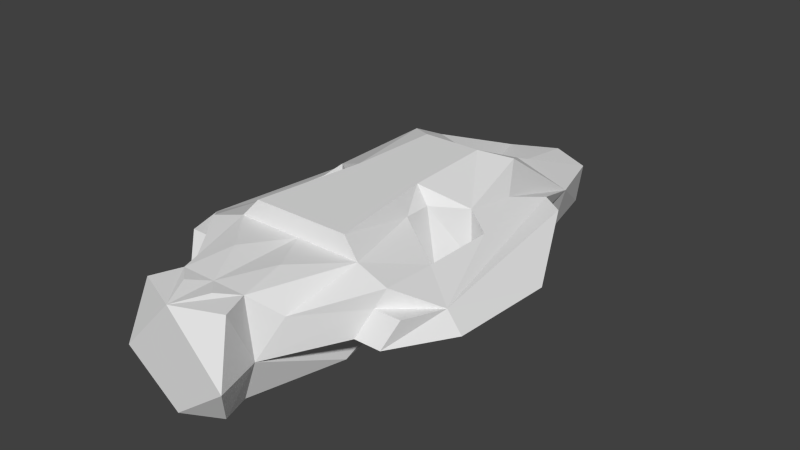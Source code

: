 # Source: fast.blend  (saved by Blender 2.64.2; exported with 4.5.12 LTS)
import bpy
from mathutils import Matrix  # noqa: F401  (used for matrix-valued properties, if any)

bpy.ops.wm.read_factory_settings(use_empty=True)
scene = bpy.context.scene
scene.name = 'Scene'

# ---- collections
col_collection_1 = bpy.data.collections.new('Collection 1'); scene.collection.children.link(col_collection_1)

# ---- world
world_world = bpy.data.worlds.new('World'); scene.world = world_world
world_world.color = (0.05088, 0.05088, 0.05088)
world_world.use_sun_shadow = False
world_world.sun_shadow_jitter_overblur = 0.0
world_world.cycles.sampling_method = 'MANUAL'
world_world.cycles.sample_map_resolution = 256

# ---- meshes
me_plane_002 = bpy.data.meshes.new('Plane.002')
me_plane_002.from_pydata([(-2.759, -14.76, 2.749), (-4.423, -8.537, 6.616), (-2.29, -14.76, 6.616), (-3.69, -13.29, 5.204), (-3.648, -0.8403, 2.749), (-5.251, 0.6982, 3.113), (-3.024, -0.8403, 6.616), (-5.12, 0.6982, 6.496), (-2.347, -0.8403, 0.0), (-2.4, 17.45, 0.0), (-3.48, 12.7, 0.0), (-4.501, 4.418, 0.0), (-3.091, 16.92, 3.113), (-4.285, 12.7, 3.113), (-3.091, 8.406, 6.616), (-3.915, 6.743, 7.349), (4.768e-07, 0.08787, 0.0), (4.768e-07, 17.45, 0.0), (-3.424, -8.537, 0.0), (0.0, 18.47, 3.113), (4.768e-07, 7.227, 6.616), (4.768e-07, 9.203, 4.271), (-2.347, -2.679, 0.0), (-3.648, -2.679, 2.749), (-3.024, -2.679, 6.616), (4.768e-07, -3.059, 0.0), (4.768e-07, -8.537, 0.0), (-1.784, -14.76, 0.0), (4.768e-07, -8.537, 6.616), (4.768e-07, -14.76, 0.0), (4.768e-07, -14.76, 6.616), (-3.636, -17.87, 2.749), (-2.34, -16.63, 0.0), (-3.013, -16.63, 6.616), (4.768e-07, -17.87, 0.0), (4.768e-07, -17.87, 6.616), (-2.27, -0.8403, 7.844), (-2.013, 5.445, 7.844), (4.768e-07, 5.445, 7.844), (-3.31, -8.319, 7.844), (4.768e-07, -8.319, 7.844), (-1.726, -11.65, 6.844), (-1.079, -15.8, 6.764), (-6.239, -9.32, 4.799), (-6.697, -8.784, 5.98), (-5.627, -10.24, 3.113), (-6.174, -5.069, 3.113), (-5.116, 4.615, 5.853), (-6.327, 0.6982, 3.113), (-5.112, 8.045, 3.113), (-5.658, 8.034, 4.746), (-10.26, 0.6982, 3.113), (-6.878, 7.058, 3.113), (-7.222, 7.026, 4.675), (-8.046, -9.32, 4.799), (-9.023, -6.624, 4.641), (-7.434, -10.24, 3.113), (-9.843, -6.367, 3.113), (-1.784, -14.76, 0.0), (-1.784, -14.76, 0.0), (-6.487, -4.858, 5.624), (-6.382, 0.3194, 5.447)], [], [(2, 1, 3), (0, 2, 3), (45, 43, 54, 56), (9, 16, 8), (17, 16, 9), (8, 10, 9), (8, 11, 10), (15, 14, 13), (17, 9, 19), (13, 12, 9), (22, 23, 8), (21, 14, 20), (21, 12, 14), (9, 12, 19), (14, 12, 13), (10, 13, 9), (19, 12, 21), (25, 22, 16), (26, 18, 22), (29, 27, 26), (5, 10, 11), (34, 32, 58), (22, 8, 16), (25, 26, 22), (22, 18, 23), (59, 18, 26), (29, 34, 58), (35, 33, 31), (34, 31, 32), (37, 20, 14), (40, 39, 28), (38, 20, 37), (34, 35, 31), (37, 14, 15), (8, 4, 5), (23, 24, 6), (8, 5, 11), (13, 10, 5), (52, 53, 50, 49), (30, 2, 42), (58, 0, 18), (31, 33, 0), (32, 31, 0), (23, 4, 8), (4, 23, 6), (24, 60, 1), (42, 35, 30), (18, 0, 23), (33, 2, 0), (58, 32, 0), (2, 33, 35), (39, 36, 24), (36, 6, 24), (24, 1, 39), (39, 1, 28), (40, 36, 39), (42, 2, 35), (41, 2, 30), (28, 1, 41), (41, 1, 2), (41, 30, 28), (40, 38, 37, 36), (6, 36, 37, 15, 7), (44, 43, 3, 1), (43, 45, 0, 3), (45, 46, 23, 0), (5, 4, 6, 7), (7, 47, 61), (52, 51, 53), (47, 50, 61), (56, 54, 55, 57), (49, 50, 13), (13, 5, 48, 49), (49, 48, 51, 52), (46, 45, 56, 57), (57, 51, 48, 46), (43, 44, 55, 54), (55, 53, 51), (44, 60, 61, 50, 53, 55), (57, 55, 51), (13, 47, 15), (47, 7, 15), (23, 46, 60), (23, 60, 24), (60, 44, 1), (61, 5, 7), (61, 48, 5), (48, 61, 60, 46), (50, 47, 13)])
me_plane_002.use_remesh_preserve_volume = False
me_plane_002.use_remesh_preserve_attributes = False
me_plane_002.use_mirror_vertex_groups = False
me_plane_002.update()

# ---- objects
ob_plane_002 = bpy.data.objects.new('Plane.002', me_plane_002)

# ---- transforms, parenting, visibility, modifiers, constraints
ob_plane_002.location = (0.0, 0.0, 0.0)
ob_plane_002.lineart.crease_threshold = 0.0
_m = ob_plane_002.modifiers.new('Mirror', 'MIRROR')
_m.use_mirror_vertex_groups = False

# ---- collection membership
col_collection_1.objects.link(ob_plane_002)

# ---- scene / render settings (as saved in the file)
scene.frame_start = 1; scene.frame_end = 250; scene.frame_set(0)
scene.render.engine = 'BLENDER_EEVEE_NEXT'
scene.render.image_settings.color_mode = 'RGB'
scene.render.image_settings.compression = 90
scene.render.resolution_percentage = 50
scene.render.dither_intensity = 0.0
scene.render.bake_margin = 2
scene.render.bake_bias = 0.0
scene.cycles.use_denoising = False
scene.cycles.samples = 10
scene.cycles.sampling_pattern = 'TABULATED_SOBOL'
scene.cycles.light_sampling_threshold = 0.0
scene.cycles.use_adaptive_sampling = False
scene.cycles.use_light_tree = False
scene.cycles.blur_glossy = 0.0
scene.cycles.volume_bounces = 1
scene.cycles.pixel_filter_type = 'GAUSSIAN'
scene.cycles.sample_clamp_indirect = 0.0
scene.view_settings.view_transform = 'Standard'
bpy.context.view_layer.update()

# ---- added for rendering (the .blend has no active camera and no usable light): camera, sun
cam_auto = bpy.data.cameras.new('AutoCamera')
cam_auto.lens = 50.0
cam_auto.sensor_width = 36.0
cam_auto.clip_end = 1000.0
ob_auto_camera = bpy.data.objects.new('AutoCamera', cam_auto)
scene.collection.objects.link(ob_auto_camera)
ob_auto_camera.location = (39.2885, -46.846, 35.3527)
ob_auto_camera.rotation_euler = (1.09748, -7.21219e-08, 0.694738)
scene.camera = ob_auto_camera
light_auto_sun = bpy.data.lights.new('AutoSun', 'SUN')
light_auto_sun.energy = 3.0
light_auto_sun.angle = 0.0523599
ob_auto_sun = bpy.data.objects.new('AutoSun', light_auto_sun)
scene.collection.objects.link(ob_auto_sun)
ob_auto_sun.rotation_euler = (0.872665, 0.174533, 0.523599)
bpy.context.view_layer.update()
